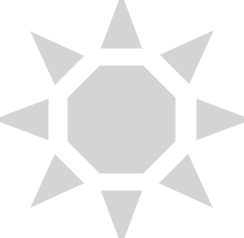

The diagram above was exported from draw.io. Its source (the exported page's mxGraphModel, read from the mxfile embedded in the PNG):
<mxGraphModel dx="1102" dy="865" grid="1" gridSize="10" guides="1" tooltips="1" connect="1" arrows="1" fold="1" page="1" pageScale="1" pageWidth="827" pageHeight="1169" math="0" shadow="0">
  <root>
    <mxCell id="0" />
    <mxCell id="1" parent="0" />
    <mxCell id="ulay-6o4lgSFwXWTwrDN-3" value="" style="whiteSpace=wrap;html=1;shape=mxgraph.basic.octagon2;align=center;verticalAlign=middle;dx=15;strokeWidth=8;fillColor=#D4D4D4;strokeColor=#D4D4D4;" vertex="1" parent="1">
      <mxGeometry x="360" y="330" width="100" height="100" as="geometry" />
    </mxCell>
    <mxCell id="ulay-6o4lgSFwXWTwrDN-4" value="" style="triangle;whiteSpace=wrap;html=1;strokeWidth=8;fillColor=#D4D4D4;rotation=-90;strokeColor=#D4D4D4;" vertex="1" parent="1">
      <mxGeometry x="390" y="270" width="40" height="30" as="geometry" />
    </mxCell>
    <mxCell id="ulay-6o4lgSFwXWTwrDN-5" value="" style="triangle;whiteSpace=wrap;html=1;strokeWidth=8;fillColor=#D4D4D4;rotation=-45;strokeColor=#D4D4D4;" vertex="1" parent="1">
      <mxGeometry x="460" y="298" width="40" height="30" as="geometry" />
    </mxCell>
    <mxCell id="ulay-6o4lgSFwXWTwrDN-6" value="" style="triangle;whiteSpace=wrap;html=1;strokeWidth=8;fillColor=#D4D4D4;rotation=0;strokeColor=#D4D4D4;" vertex="1" parent="1">
      <mxGeometry x="489" y="365" width="40" height="30" as="geometry" />
    </mxCell>
    <mxCell id="ulay-6o4lgSFwXWTwrDN-7" value="" style="triangle;whiteSpace=wrap;html=1;strokeWidth=8;fillColor=#D4D4D4;rotation=45;strokeColor=#D4D4D4;" vertex="1" parent="1">
      <mxGeometry x="459" y="431" width="40" height="30" as="geometry" />
    </mxCell>
    <mxCell id="ulay-6o4lgSFwXWTwrDN-8" value="" style="triangle;whiteSpace=wrap;html=1;strokeWidth=8;fillColor=#D4D4D4;rotation=90;strokeColor=#D4D4D4;" vertex="1" parent="1">
      <mxGeometry x="390" y="460" width="40" height="30" as="geometry" />
    </mxCell>
    <mxCell id="ulay-6o4lgSFwXWTwrDN-9" value="" style="triangle;whiteSpace=wrap;html=1;strokeWidth=8;fillColor=#D4D4D4;rotation=-225;strokeColor=#D4D4D4;" vertex="1" parent="1">
      <mxGeometry x="321" y="431" width="40" height="30" as="geometry" />
    </mxCell>
    <mxCell id="ulay-6o4lgSFwXWTwrDN-12" value="" style="triangle;whiteSpace=wrap;html=1;strokeWidth=8;fillColor=#D4D4D4;rotation=-135;strokeColor=#D4D4D4;" vertex="1" parent="1">
      <mxGeometry x="321" y="299" width="40" height="30" as="geometry" />
    </mxCell>
    <mxCell id="ulay-6o4lgSFwXWTwrDN-13" value="" style="triangle;whiteSpace=wrap;html=1;strokeWidth=8;fillColor=#D4D4D4;rotation=-180;strokeColor=#D4D4D4;" vertex="1" parent="1">
      <mxGeometry x="293" y="365" width="40" height="30" as="geometry" />
    </mxCell>
  </root>
</mxGraphModel>